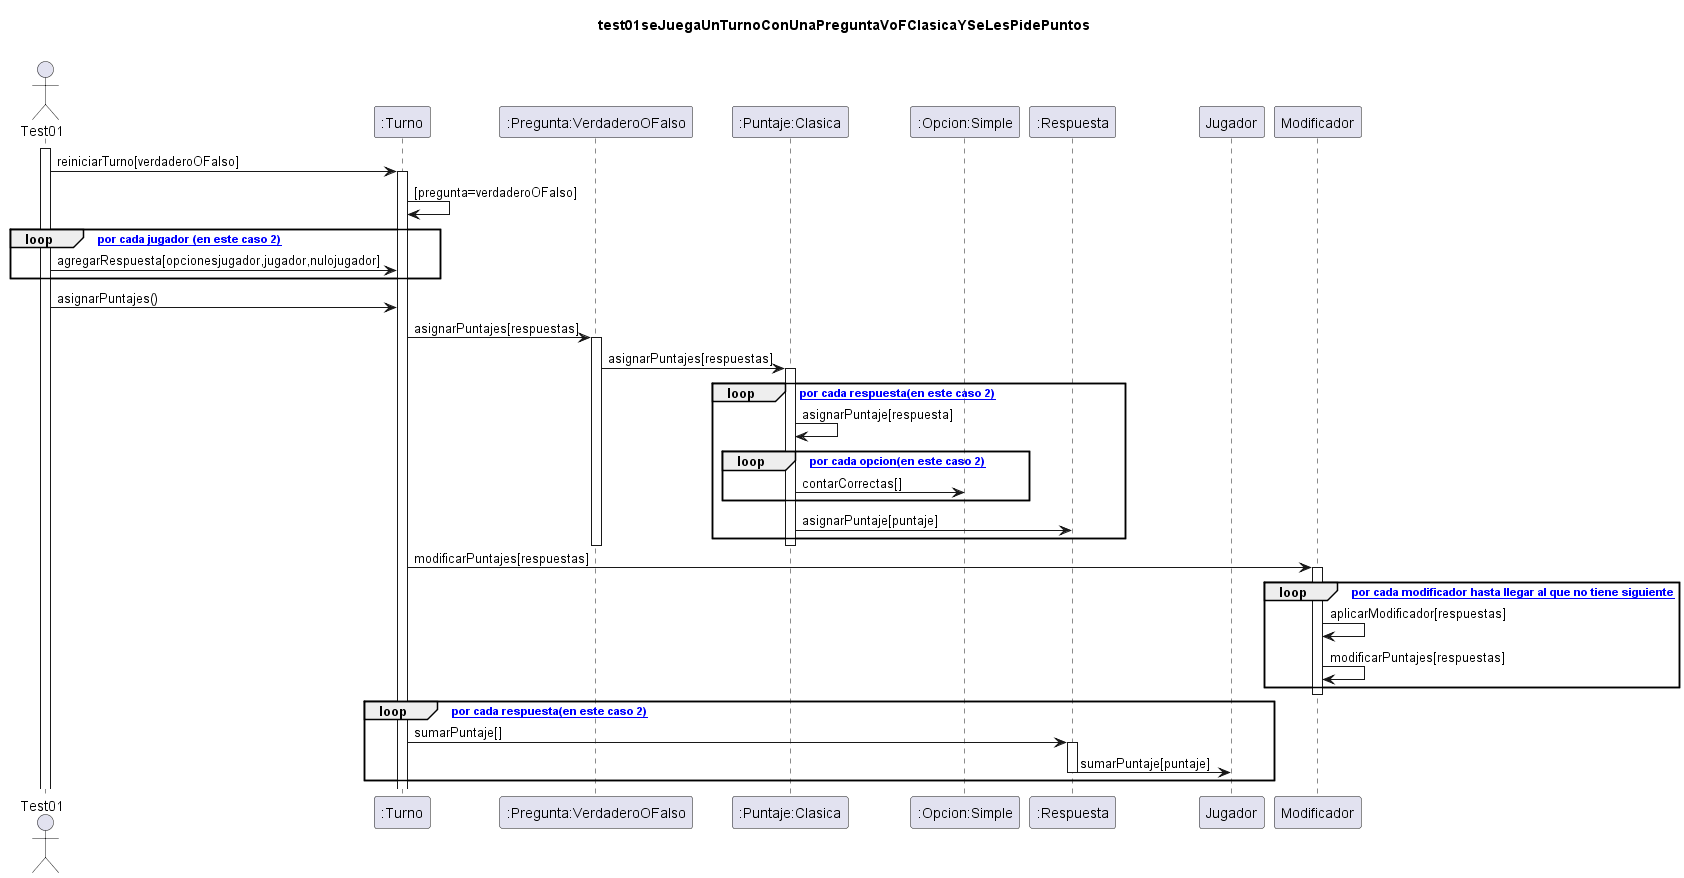

The diagram above was rendered by PlantUML. Its source (embedded in the PNG):
@startuml
title test01seJuegaUnTurnoConUnaPreguntaVoFClasicaYSeLesPidePuntos\n


Actor Test01

participant ":Turno" as turno
participant ":Pregunta:VerdaderoOFalso" as pregunta
participant ":Puntaje:Clasica" as puntaje
participant ":Opcion:Simple" as opcion
participant ":Respuesta" as respuesta
participant "Jugador" as jugador
participant "Modificador" as modificador

'SetUp en su propio Diagrama'
activate Test01
'Borre un loop en el que se asignan las opciones por que quedaba feo comentar eso en el pdf'
    "Test01" -> "turno": reiniciarTurno[verdaderoOFalso]
    
    activate turno
        "turno" -> "turno" :[pregunta=verdaderoOFalso]

       loop [_ por cada jugador (en este caso 2)]
            "Test01" -> "turno": agregarRespuesta[opcionesjugador,jugador,nulojugador]
            'Desarrollado en su propio diagrama'
        end

        "Test01" -> "turno":asignarPuntajes()
        "turno"->"pregunta":asignarPuntajes[respuestas]
            activate pregunta
                "pregunta"->"puntaje":asignarPuntajes[respuestas]
                activate puntaje
                    loop [_ por cada respuesta(en este caso 2)]
                        "puntaje"->"puntaje":asignarPuntaje[respuesta]
                        loop [_ por cada opcion(en este caso 2)]
                            "puntaje"->"opcion": contarCorrectas[]
                        end
                        "puntaje"->"respuesta":asignarPuntaje[puntaje]
                    end
            deactivate puntaje
        deactivate pregunta
        "turno"->"modificador":modificarPuntajes[respuestas]
        activate modificador
        loop [_ por cada modificador hasta llegar al que no tiene siguiente]
                    "modificador"->"modificador":aplicarModificador[respuestas]
                     "modificador"->"modificador":modificarPuntajes[respuestas]
                end
        deactivate modificador


    loop [_ por cada respuesta(en este caso 2)]
        "turno"->"respuesta":sumarPuntaje[]
        activate respuesta
            "respuesta"->"jugador":sumarPuntaje[puntaje]
        deactivate respuesta

    end        
       
@enduml